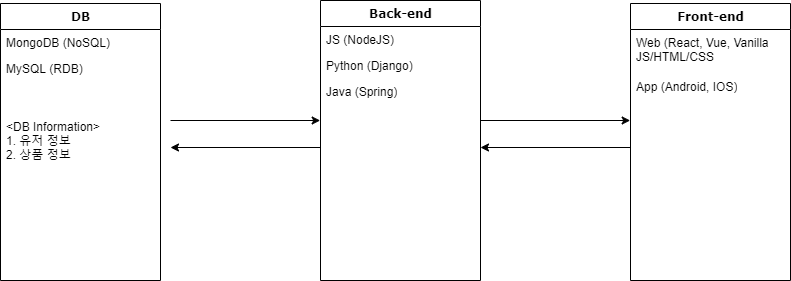

The diagram above was exported from draw.io. Its source (the exported page's mxGraphModel, read from the mxfile embedded in the PNG):
<mxGraphModel dx="1278" dy="548" grid="1" gridSize="10" guides="1" tooltips="1" connect="1" arrows="1" fold="1" page="1" pageScale="1" pageWidth="1100" pageHeight="850" background="#ffffff" math="0" shadow="0">
  <root>
    <mxCell id="0" />
    <mxCell id="1" parent="0" />
    <mxCell id="SFfkkiVxOVLezeLfzp2P-1" value="DB" style="swimlane;html=1;fontStyle=1;align=center;verticalAlign=top;childLayout=stackLayout;horizontal=1;startSize=26;horizontalStack=0;resizeParent=1;resizeLast=0;collapsible=1;marginBottom=0;swimlaneFillColor=#ffffff;rounded=0;shadow=0;comic=0;labelBackgroundColor=none;strokeWidth=1;fillColor=none;fontFamily=Verdana;fontSize=12" vertex="1" parent="1">
      <mxGeometry x="110" y="83" width="160" height="277" as="geometry" />
    </mxCell>
    <mxCell id="SFfkkiVxOVLezeLfzp2P-2" value="MongoDB (NoSQL)" style="text;html=1;strokeColor=none;fillColor=none;align=left;verticalAlign=top;spacingLeft=4;spacingRight=4;whiteSpace=wrap;overflow=hidden;rotatable=0;points=[[0,0.5],[1,0.5]];portConstraint=eastwest;" vertex="1" parent="SFfkkiVxOVLezeLfzp2P-1">
      <mxGeometry y="26" width="160" height="26" as="geometry" />
    </mxCell>
    <mxCell id="SFfkkiVxOVLezeLfzp2P-3" value="MySQL (RDB)" style="text;html=1;strokeColor=none;fillColor=none;align=left;verticalAlign=top;spacingLeft=4;spacingRight=4;whiteSpace=wrap;overflow=hidden;rotatable=0;points=[[0,0.5],[1,0.5]];portConstraint=eastwest;" vertex="1" parent="SFfkkiVxOVLezeLfzp2P-1">
      <mxGeometry y="52" width="160" height="30" as="geometry" />
    </mxCell>
    <mxCell id="SFfkkiVxOVLezeLfzp2P-4" value="&lt;br&gt;&lt;br&gt;&amp;lt;DB Information&amp;gt;&lt;br&gt;1. 유저 정보&lt;br&gt;2. 상품 정보" style="text;html=1;strokeColor=none;fillColor=none;align=left;verticalAlign=top;spacingLeft=4;spacingRight=4;whiteSpace=wrap;overflow=hidden;rotatable=0;points=[[0,0.5],[1,0.5]];portConstraint=eastwest;" vertex="1" parent="SFfkkiVxOVLezeLfzp2P-1">
      <mxGeometry y="82" width="160" height="190" as="geometry" />
    </mxCell>
    <mxCell id="SFfkkiVxOVLezeLfzp2P-5" value="Back-end" style="swimlane;html=1;fontStyle=1;align=center;verticalAlign=top;childLayout=stackLayout;horizontal=1;startSize=26;horizontalStack=0;resizeParent=1;resizeLast=0;collapsible=1;marginBottom=0;swimlaneFillColor=#ffffff;rounded=0;shadow=0;comic=0;labelBackgroundColor=none;strokeWidth=1;fillColor=none;fontFamily=Verdana;fontSize=12" vertex="1" parent="1">
      <mxGeometry x="430" y="80" width="160" height="280" as="geometry" />
    </mxCell>
    <mxCell id="SFfkkiVxOVLezeLfzp2P-6" value="JS (NodeJS)" style="text;html=1;strokeColor=none;fillColor=none;align=left;verticalAlign=top;spacingLeft=4;spacingRight=4;whiteSpace=wrap;overflow=hidden;rotatable=0;points=[[0,0.5],[1,0.5]];portConstraint=eastwest;" vertex="1" parent="SFfkkiVxOVLezeLfzp2P-5">
      <mxGeometry y="26" width="160" height="26" as="geometry" />
    </mxCell>
    <mxCell id="SFfkkiVxOVLezeLfzp2P-7" value="Python (Django)" style="text;html=1;strokeColor=none;fillColor=none;align=left;verticalAlign=top;spacingLeft=4;spacingRight=4;whiteSpace=wrap;overflow=hidden;rotatable=0;points=[[0,0.5],[1,0.5]];portConstraint=eastwest;" vertex="1" parent="SFfkkiVxOVLezeLfzp2P-5">
      <mxGeometry y="52" width="160" height="26" as="geometry" />
    </mxCell>
    <mxCell id="SFfkkiVxOVLezeLfzp2P-8" value="Java (Spring)" style="text;html=1;strokeColor=none;fillColor=none;align=left;verticalAlign=top;spacingLeft=4;spacingRight=4;whiteSpace=wrap;overflow=hidden;rotatable=0;points=[[0,0.5],[1,0.5]];portConstraint=eastwest;" vertex="1" parent="SFfkkiVxOVLezeLfzp2P-5">
      <mxGeometry y="78" width="160" height="26" as="geometry" />
    </mxCell>
    <mxCell id="SFfkkiVxOVLezeLfzp2P-9" style="edgeStyle=orthogonalEdgeStyle;rounded=0;orthogonalLoop=1;jettySize=auto;html=1;entryX=1;entryY=0.5;entryDx=0;entryDy=0;" edge="1" parent="1">
      <mxGeometry relative="1" as="geometry">
        <mxPoint x="590" y="227" as="targetPoint" />
        <mxPoint x="740" y="225.5" as="sourcePoint" />
        <Array as="points">
          <mxPoint x="740" y="227" />
        </Array>
      </mxGeometry>
    </mxCell>
    <mxCell id="SFfkkiVxOVLezeLfzp2P-10" value="Front-end" style="swimlane;html=1;fontStyle=1;align=center;verticalAlign=top;childLayout=stackLayout;horizontal=1;startSize=26;horizontalStack=0;resizeParent=1;resizeLast=0;collapsible=1;marginBottom=0;swimlaneFillColor=#ffffff;rounded=0;shadow=0;comic=0;labelBackgroundColor=none;strokeWidth=1;fillColor=none;fontFamily=Verdana;fontSize=12" vertex="1" parent="1">
      <mxGeometry x="740" y="83" width="160" height="277" as="geometry" />
    </mxCell>
    <mxCell id="SFfkkiVxOVLezeLfzp2P-11" value="Web (React, Vue, Vanilla JS/HTML/CSS" style="text;html=1;strokeColor=none;fillColor=none;align=left;verticalAlign=top;spacingLeft=4;spacingRight=4;whiteSpace=wrap;overflow=hidden;rotatable=0;points=[[0,0.5],[1,0.5]];portConstraint=eastwest;" vertex="1" parent="SFfkkiVxOVLezeLfzp2P-10">
      <mxGeometry y="26" width="160" height="44" as="geometry" />
    </mxCell>
    <mxCell id="SFfkkiVxOVLezeLfzp2P-12" value="App (Android, IOS)" style="text;html=1;strokeColor=none;fillColor=none;align=left;verticalAlign=top;spacingLeft=4;spacingRight=4;whiteSpace=wrap;overflow=hidden;rotatable=0;points=[[0,0.5],[1,0.5]];portConstraint=eastwest;" vertex="1" parent="SFfkkiVxOVLezeLfzp2P-10">
      <mxGeometry y="70" width="160" height="26" as="geometry" />
    </mxCell>
    <mxCell id="SFfkkiVxOVLezeLfzp2P-13" style="edgeStyle=orthogonalEdgeStyle;rounded=0;orthogonalLoop=1;jettySize=auto;html=1;exitX=1;exitY=0.5;exitDx=0;exitDy=0;entryX=-0.002;entryY=0.077;entryDx=0;entryDy=0;entryPerimeter=0;" edge="1" parent="1">
      <mxGeometry relative="1" as="geometry">
        <mxPoint x="590" y="200" as="sourcePoint" />
        <mxPoint x="739.6800000000001" y="200.00199999999995" as="targetPoint" />
      </mxGeometry>
    </mxCell>
    <mxCell id="SFfkkiVxOVLezeLfzp2P-14" style="edgeStyle=orthogonalEdgeStyle;rounded=0;orthogonalLoop=1;jettySize=auto;html=1;entryX=1;entryY=0.5;entryDx=0;entryDy=0;" edge="1" parent="1">
      <mxGeometry relative="1" as="geometry">
        <mxPoint x="280" y="227" as="targetPoint" />
        <mxPoint x="430" y="225.5" as="sourcePoint" />
        <Array as="points">
          <mxPoint x="430" y="227" />
        </Array>
      </mxGeometry>
    </mxCell>
    <mxCell id="SFfkkiVxOVLezeLfzp2P-15" style="edgeStyle=orthogonalEdgeStyle;rounded=0;orthogonalLoop=1;jettySize=auto;html=1;exitX=1;exitY=0.5;exitDx=0;exitDy=0;entryX=-0.002;entryY=0.077;entryDx=0;entryDy=0;entryPerimeter=0;" edge="1" parent="1">
      <mxGeometry relative="1" as="geometry">
        <mxPoint x="280" y="200" as="sourcePoint" />
        <mxPoint x="429.68000000000006" y="200.00199999999995" as="targetPoint" />
      </mxGeometry>
    </mxCell>
  </root>
</mxGraphModel>